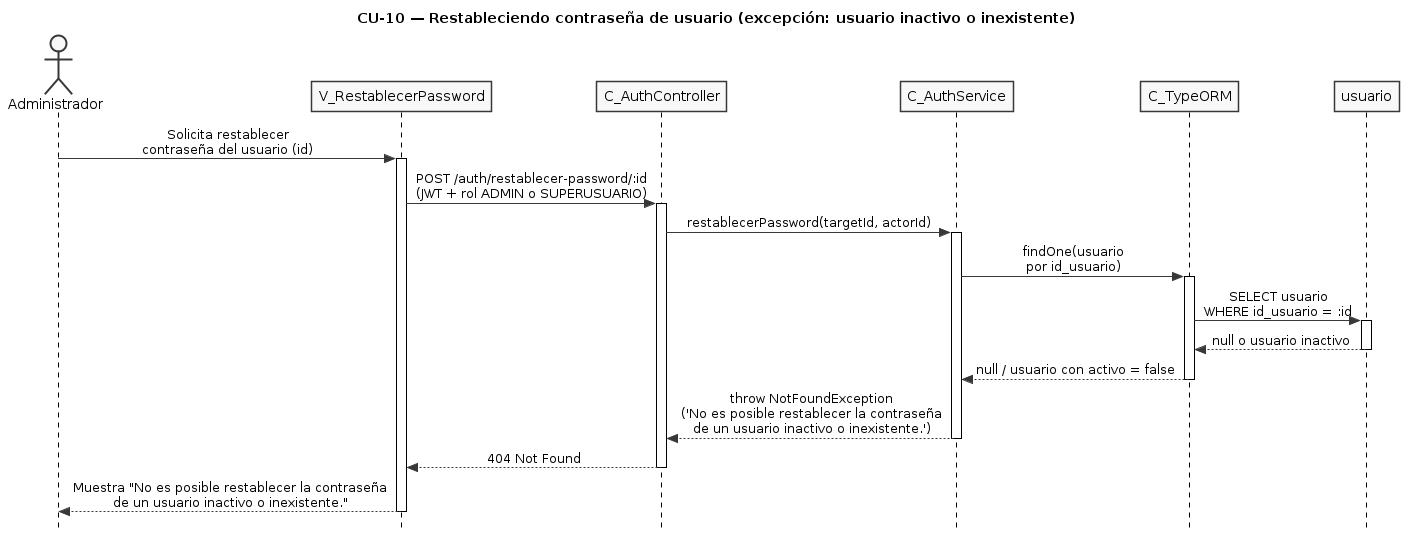

The diagram above was rendered by PlantUML. Its source (embedded in the PNG):
@startuml CU10-exc-usuario-inactivo
title CU-10 — Restableciendo contraseña de usuario (excepción: usuario inactivo o inexistente)

skinparam style strictuml
skinparam monochrome true
skinparam shadowing false
skinparam sequenceMessageAlign center
skinparam ParticipantPadding 25
skinparam ActorPadding 20
skinparam sequence {
  MessageAlign center
  LifeLineBorderColor black
}
hide footbox

actor "Administrador" as user
participant "V_RestablecerPassword" as view
participant "C_AuthController" as ctrl
participant "C_AuthService" as svc
participant "C_TypeORM" as orm
participant "usuario" as uent

user -> view : Solicita restablecer\ncontraseña del usuario (id)
activate view

view -> ctrl : POST /auth/restablecer-password/:id\n(JWT + rol ADMIN o SUPERUSUARIO)
activate ctrl

ctrl -> svc : restablecerPassword(targetId, actorId)
activate svc

svc -> orm : findOne(usuario\npor id_usuario)
activate orm

orm -> uent : SELECT usuario\nWHERE id_usuario = :id
activate uent
uent --> orm : null o usuario inactivo
deactivate uent

orm --> svc : null / usuario con activo = false
deactivate orm

svc --> ctrl : throw NotFoundException\n('No es posible restablecer la contraseña\nde un usuario inactivo o inexistente.')
deactivate svc

ctrl --> view : 404 Not Found
deactivate ctrl

view --> user : Muestra "No es posible restablecer la contraseña\nde un usuario inactivo o inexistente."
deactivate view

@enduml